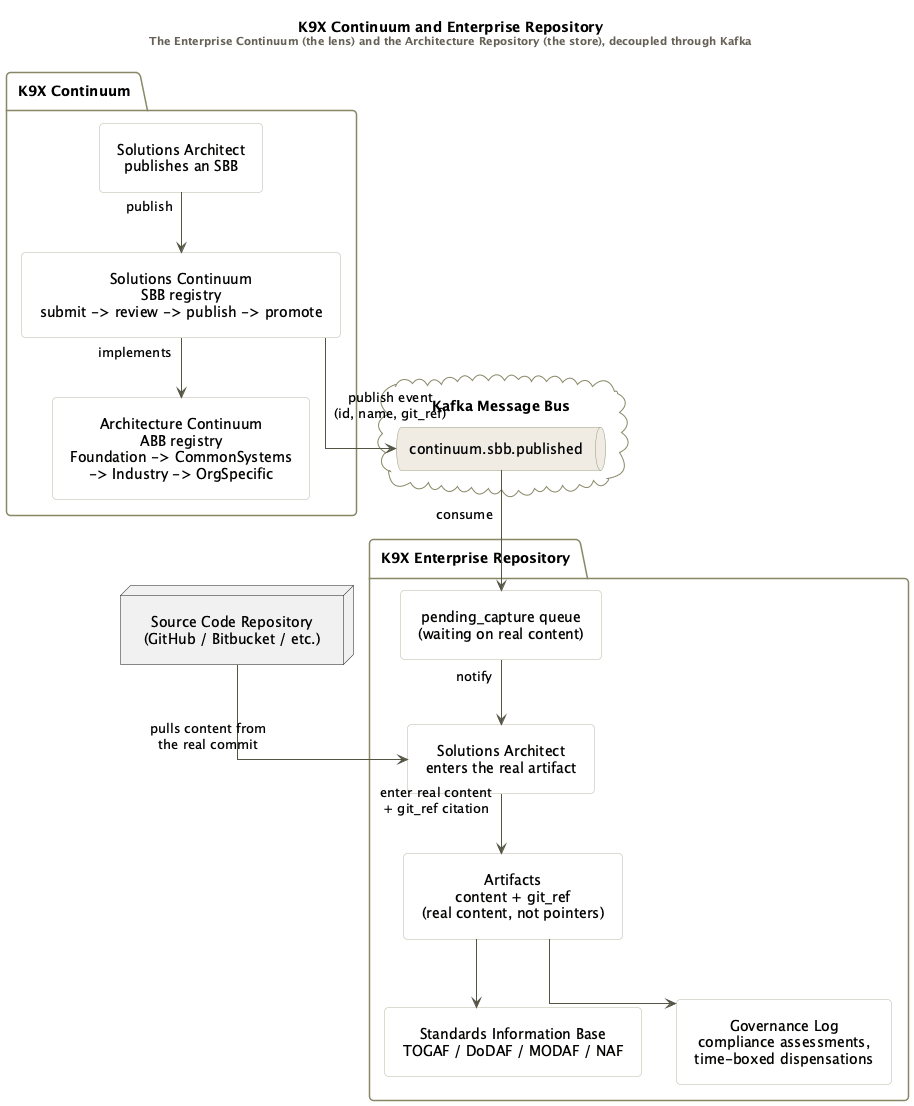

The diagram above was rendered by PlantUML. Its source (embedded in the PNG):
@startuml k9x-continuum-repository-flow
skinparam monochrome false
skinparam backgroundColor #FFFFFF
skinparam rectangleBackgroundColor #FAFAF8
skinparam rectangleBorderColor #BBBBAA
skinparam queueBackgroundColor #F0ECE4
skinparam queueBorderColor #999977
skinparam cloudBackgroundColor #FFFFFF
skinparam cloudBorderColor #888866
skinparam packageBackgroundColor #FFFFFF
skinparam packageBorderColor #888866
skinparam ArrowColor #555544
skinparam FontName Inter
skinparam FontSize 13
skinparam Padding 8
skinparam Shadowing false
skinparam roundcorner 8
skinparam linetype ortho
skinparam defaultTextAlignment center

title K9X Continuum and Enterprise Repository\n<size:11><color:#666055>The Enterprise Continuum (the lens) and the Architecture Repository (the store), decoupled through Kafka</color></size>

package "K9X Continuum" {
  rectangle "Architecture Continuum\nABB registry\nFoundation -> CommonSystems\n-> Industry -> OrgSpecific" as archcont
  rectangle "Solutions Continuum\nSBB registry\nsubmit -> review -> publish -> promote" as solcont
  rectangle "Solutions Architect\npublishes an SBB" as sa1
}

cloud "Kafka Message Bus" {
  queue "continuum.sbb.published" as topic
}

node "Source Code Repository\n(GitHub / Bitbucket / etc.)" as sourcecode

package "K9X Enterprise Repository" {
  rectangle "pending_capture queue\n(waiting on real content)" as pending
  rectangle "Solutions Architect\nenters the real artifact" as sa2
  rectangle "Artifacts\ncontent + git_ref\n(real content, not pointers)" as artifacts
  rectangle "Standards Information Base\nTOGAF / DoDAF / MODAF / NAF" as sib
  rectangle "Governance Log\ncompliance assessments,\ntime-boxed dispensations" as govlog
}

sa1 --> solcont : publish
solcont --> archcont : implements
solcont --> topic : publish event\n(id, name, git_ref)
topic --> pending : consume
pending --> sa2 : notify
sourcecode --> sa2 : pulls content from\nthe real commit
sa2 --> artifacts : enter real content\n+ git_ref citation
artifacts --> sib
artifacts --> govlog

@enduml